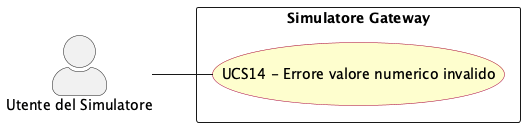

The diagram above was rendered by PlantUML. Its source (embedded in the PNG):
@startuml err_valore_numerico_invalido
left to right direction
skinparam actorStyle awesome
skinparam usecase {
  BackgroundColor #FEFECE
  BorderColor #A80036
}

actor "Utente del Simulatore" as sim_usr

rectangle "Simulatore Gateway" {
  usecase "UCS14 - Errore valore numerico invalido" as UCS14
}

sim_usr -- UCS14


@enduml